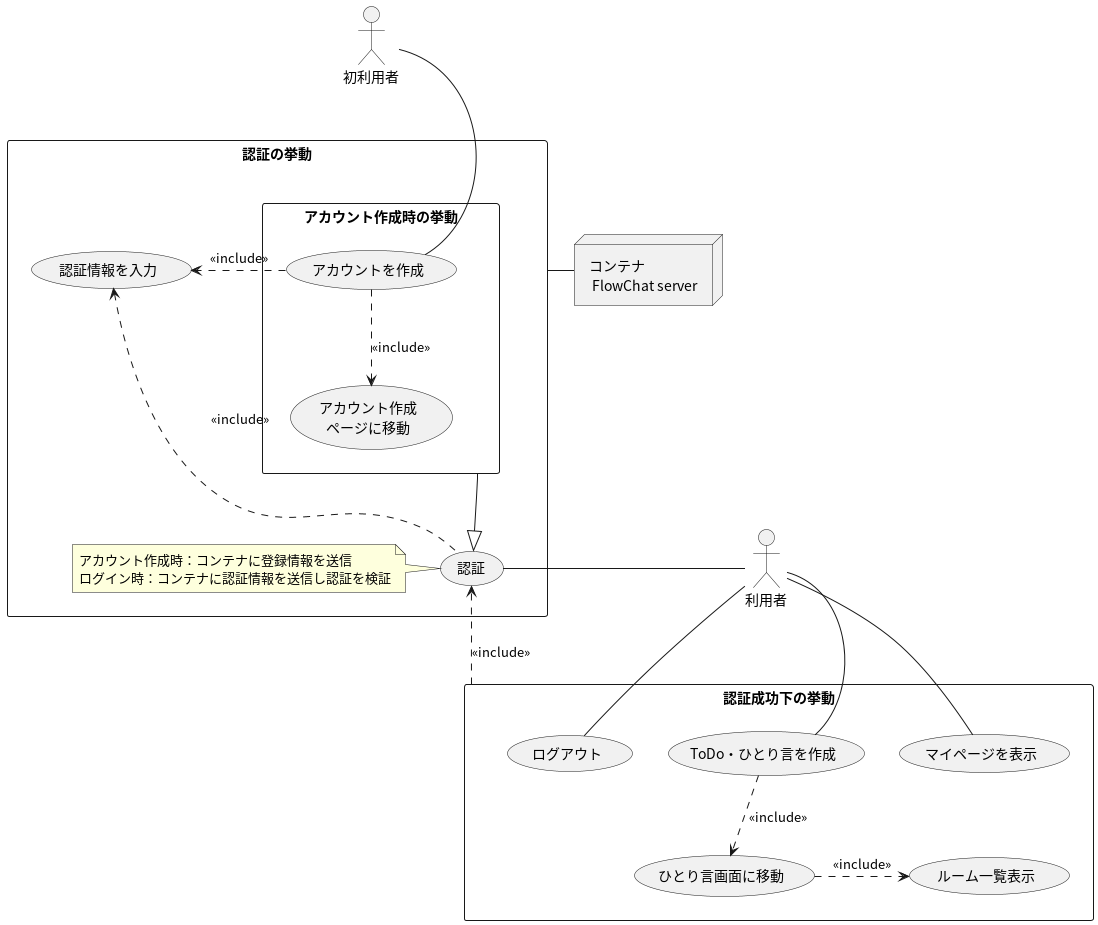

The diagram above was rendered by PlantUML. Its source (embedded in the PNG):
@startuml use_case_iteration1
'使用する要素を宣言する
actor 初利用者 as beginner
actor 利用者 as user
node "コンテナ \n FlowChat server" as fcs
rectangle 認証の挙動 as auths_action {
    (認証) as auths
    (認証情報を入力) as input_data
    note left of auths
        アカウント作成時：コンテナに登録情報を送信
        ログイン時：コンテナに認証情報を送信し認証を検証
    end note
    rectangle アカウント作成時の挙動 as create_action {
        (アカウントを作成) as create_user
        (アカウント作成\nページに移動) as create_user_page
    }
}
rectangle 認証成功下の挙動 as under_auths {
    (ログアウト) as logout
    (ルーム一覧表示) as show_rooms
    (ひとり言画面に移動) as todo_page
    (ToDo・ひとり言を作成) as create_todo
    (マイページを表示) as mypage
}

'ユースケースの依存関係
create_user .> input_data        : <<include>>
create_user ..> create_user_page : <<include>>
input_data   <... auths          : <<include>>
create_todo ..> todo_page        : <<include>>
todo_page   .>  show_rooms       : <<include>>
under_auths ..> auths            : <<include>>
create_action --|> auths

'ユースケースの関係
'アカウント作成とユーザを紐付け
beginner -[hidden]- create_user
beginner -[hidden]- create_user
beginner -[hidden]- create_user
beginner -[hidden]- create_user
beginner -[hidden]- create_user
beginner -[hidden]- create_user
beginner -[hidden]- create_user
beginner -[hidden]- create_user
beginner -- create_user
'認証とシステムを紐付け
fcs      - auths_action
'認証動作とユーザを紐付け
auths    - user
'見え方を制御
auths_action --[hidden]-- under_auths

'利用者ができることを紐付け
user -- logout
user -- mypage

user -[hidden]- create_todo
user -[hidden]- create_todo
user -[hidden]- create_todo
user -[hidden]- create_todo
user -[hidden]- create_todo
user -[hidden]- create_todo
user -- create_todo

'note right of auths
'    アカウント作成時：コンテナに登録情報を送信
'    ログイン時：コンテナに認証情報を送信し認証を検証
'end note

@enduml